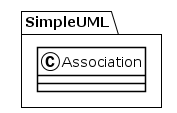

The diagram above was rendered by PlantUML. Its source (embedded in the PNG):
@startuml
!theme plain
package SimpleUML {
class Association {
}
}
@enduml